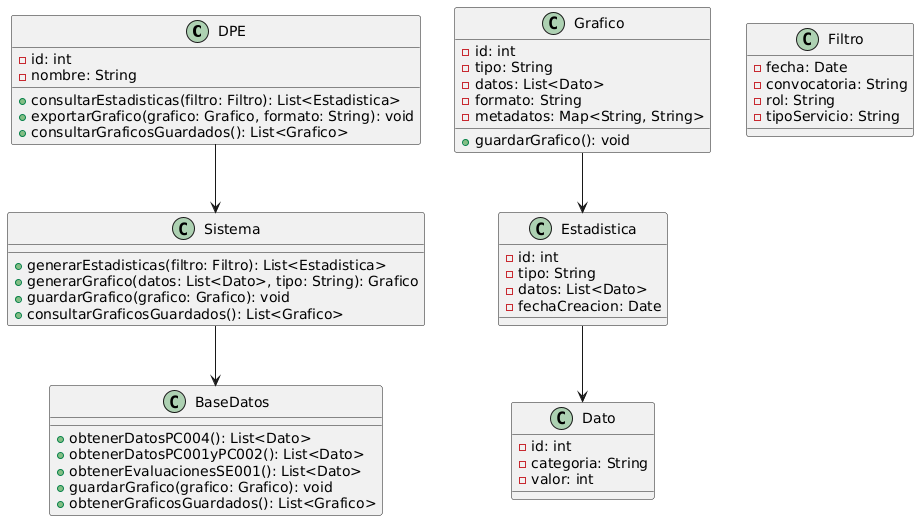

The diagram above was rendered by PlantUML. Its source (embedded in the PNG):
@startuml
class DPE {
    - id: int
    - nombre: String
    + consultarEstadisticas(filtro: Filtro): List<Estadistica>
    + exportarGrafico(grafico: Grafico, formato: String): void
    + consultarGraficosGuardados(): List<Grafico>
}

class Estadistica {
    - id: int
    - tipo: String
    - datos: List<Dato>
    - fechaCreacion: Date
}

class Filtro {
    - fecha: Date
    - convocatoria: String
    - rol: String
    - tipoServicio: String
}

class Grafico {
    - id: int
    - tipo: String
    - datos: List<Dato>
    - formato: String
    - metadatos: Map<String, String>
    + guardarGrafico(): void
}

class Dato {
    - id: int
    - categoria: String
    - valor: int
}

class Sistema {
    + generarEstadisticas(filtro: Filtro): List<Estadistica>
    + generarGrafico(datos: List<Dato>, tipo: String): Grafico
    + guardarGrafico(grafico: Grafico): void
    + consultarGraficosGuardados(): List<Grafico>
}

class BaseDatos {
    + obtenerDatosPC004(): List<Dato>
    + obtenerDatosPC001yPC002(): List<Dato>
    + obtenerEvaluacionesSE001(): List<Dato>
    + guardarGrafico(grafico: Grafico): void
    + obtenerGraficosGuardados(): List<Grafico>
}

DPE --> Sistema
Sistema --> BaseDatos
Grafico --> Estadistica
Estadistica --> Dato
@enduml